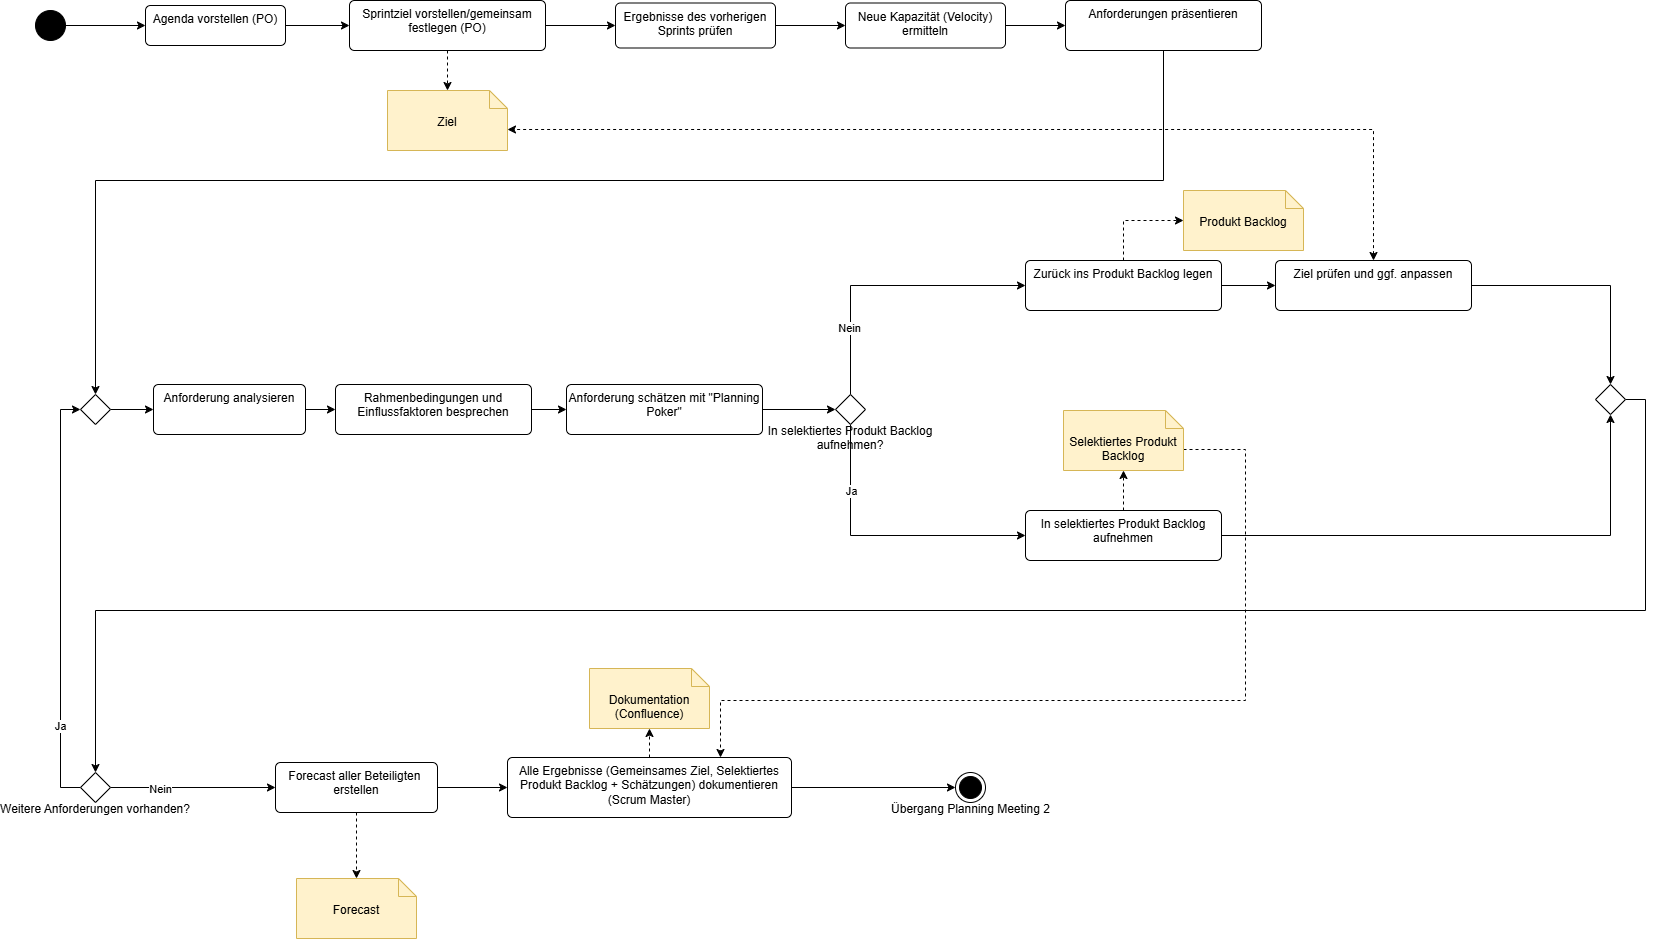

The diagram above was exported from draw.io. Its source (the exported page's mxGraphModel, read from the mxfile embedded in the PNG):
<mxGraphModel dx="2066" dy="1121" grid="1" gridSize="10" guides="1" tooltips="1" connect="1" arrows="1" fold="1" page="1" pageScale="1" pageWidth="827" pageHeight="1169" math="0" shadow="0">
  <root>
    <mxCell id="0" />
    <mxCell id="1" parent="0" />
    <mxCell id="yjNRjORKH7xYvhHbo6G5-21" style="edgeStyle=orthogonalEdgeStyle;rounded=0;orthogonalLoop=1;jettySize=auto;html=1;exitX=1;exitY=0.5;exitDx=0;exitDy=0;entryX=0;entryY=0.5;entryDx=0;entryDy=0;" parent="1" source="yjNRjORKH7xYvhHbo6G5-1" target="yjNRjORKH7xYvhHbo6G5-4" edge="1">
      <mxGeometry relative="1" as="geometry" />
    </mxCell>
    <mxCell id="yjNRjORKH7xYvhHbo6G5-1" value="" style="ellipse;fillColor=strokeColor;html=1;" parent="1" vertex="1">
      <mxGeometry x="100" y="140" width="30" height="30" as="geometry" />
    </mxCell>
    <mxCell id="yjNRjORKH7xYvhHbo6G5-39" style="edgeStyle=orthogonalEdgeStyle;rounded=0;orthogonalLoop=1;jettySize=auto;html=1;exitX=1;exitY=0.5;exitDx=0;exitDy=0;entryX=0;entryY=0.5;entryDx=0;entryDy=0;" parent="1" source="yjNRjORKH7xYvhHbo6G5-4" target="yjNRjORKH7xYvhHbo6G5-19" edge="1">
      <mxGeometry relative="1" as="geometry" />
    </mxCell>
    <mxCell id="yjNRjORKH7xYvhHbo6G5-4" value="Agenda vorstellen (PO)" style="html=1;align=center;verticalAlign=top;rounded=1;absoluteArcSize=1;arcSize=10;dashed=0;whiteSpace=wrap;fillColor=default;" parent="1" vertex="1">
      <mxGeometry x="210" y="135" width="140" height="40" as="geometry" />
    </mxCell>
    <mxCell id="yjNRjORKH7xYvhHbo6G5-41" style="edgeStyle=orthogonalEdgeStyle;rounded=0;orthogonalLoop=1;jettySize=auto;html=1;exitX=1;exitY=0.5;exitDx=0;exitDy=0;entryX=0;entryY=0.5;entryDx=0;entryDy=0;" parent="1" source="yjNRjORKH7xYvhHbo6G5-13" target="yjNRjORKH7xYvhHbo6G5-15" edge="1">
      <mxGeometry relative="1" as="geometry" />
    </mxCell>
    <mxCell id="yjNRjORKH7xYvhHbo6G5-13" value="Ergebnisse des vorherigen Sprints prüfen" style="html=1;align=center;verticalAlign=top;rounded=1;absoluteArcSize=1;arcSize=10;dashed=0;whiteSpace=wrap;fillColor=default;" parent="1" vertex="1">
      <mxGeometry x="680" y="132.5" width="160" height="45" as="geometry" />
    </mxCell>
    <mxCell id="yjNRjORKH7xYvhHbo6G5-42" style="edgeStyle=orthogonalEdgeStyle;rounded=0;orthogonalLoop=1;jettySize=auto;html=1;exitX=1;exitY=0.5;exitDx=0;exitDy=0;entryX=0;entryY=0.5;entryDx=0;entryDy=0;" parent="1" source="yjNRjORKH7xYvhHbo6G5-15" target="yjNRjORKH7xYvhHbo6G5-32" edge="1">
      <mxGeometry relative="1" as="geometry" />
    </mxCell>
    <mxCell id="yjNRjORKH7xYvhHbo6G5-15" value="Neue Kapazität (Velocity) ermitteln" style="html=1;align=center;verticalAlign=top;rounded=1;absoluteArcSize=1;arcSize=10;dashed=0;whiteSpace=wrap;fillColor=default;" parent="1" vertex="1">
      <mxGeometry x="910" y="132.5" width="160" height="45" as="geometry" />
    </mxCell>
    <mxCell id="yjNRjORKH7xYvhHbo6G5-40" style="edgeStyle=orthogonalEdgeStyle;rounded=0;orthogonalLoop=1;jettySize=auto;html=1;exitX=1;exitY=0.5;exitDx=0;exitDy=0;entryX=0;entryY=0.5;entryDx=0;entryDy=0;" parent="1" source="yjNRjORKH7xYvhHbo6G5-19" target="yjNRjORKH7xYvhHbo6G5-13" edge="1">
      <mxGeometry relative="1" as="geometry" />
    </mxCell>
    <mxCell id="yjNRjORKH7xYvhHbo6G5-19" value="Sprintziel vorstellen/gemeinsam festlegen (PO)" style="html=1;align=center;verticalAlign=top;rounded=1;absoluteArcSize=1;arcSize=10;dashed=0;whiteSpace=wrap;fillColor=default;" parent="1" vertex="1">
      <mxGeometry x="414" y="130" width="196" height="50" as="geometry" />
    </mxCell>
    <mxCell id="yjNRjORKH7xYvhHbo6G5-46" style="edgeStyle=orthogonalEdgeStyle;rounded=0;orthogonalLoop=1;jettySize=auto;html=1;exitX=0.5;exitY=1;exitDx=0;exitDy=0;entryX=0.5;entryY=0;entryDx=0;entryDy=0;" parent="1" source="yjNRjORKH7xYvhHbo6G5-32" target="yjNRjORKH7xYvhHbo6G5-43" edge="1">
      <mxGeometry relative="1" as="geometry">
        <Array as="points">
          <mxPoint x="1228" y="310" />
          <mxPoint x="160" y="310" />
        </Array>
      </mxGeometry>
    </mxCell>
    <mxCell id="yjNRjORKH7xYvhHbo6G5-32" value="Anforderungen präsentieren" style="html=1;align=center;verticalAlign=top;rounded=1;absoluteArcSize=1;arcSize=10;dashed=0;whiteSpace=wrap;fillColor=default;" parent="1" vertex="1">
      <mxGeometry x="1130" y="130" width="196" height="50" as="geometry" />
    </mxCell>
    <mxCell id="yjNRjORKH7xYvhHbo6G5-49" style="edgeStyle=orthogonalEdgeStyle;rounded=0;orthogonalLoop=1;jettySize=auto;html=1;exitX=1;exitY=0.5;exitDx=0;exitDy=0;entryX=0;entryY=0.5;entryDx=0;entryDy=0;" parent="1" source="yjNRjORKH7xYvhHbo6G5-43" target="yjNRjORKH7xYvhHbo6G5-48" edge="1">
      <mxGeometry relative="1" as="geometry" />
    </mxCell>
    <mxCell id="yjNRjORKH7xYvhHbo6G5-43" value="" style="rhombus;" parent="1" vertex="1">
      <mxGeometry x="145" y="524" width="30" height="30" as="geometry" />
    </mxCell>
    <mxCell id="3H0vRJaZfKkZh77lX4yX-14" style="edgeStyle=orthogonalEdgeStyle;rounded=0;orthogonalLoop=1;jettySize=auto;html=1;exitX=1;exitY=0.5;exitDx=0;exitDy=0;entryX=0;entryY=0.5;entryDx=0;entryDy=0;" edge="1" parent="1" source="yjNRjORKH7xYvhHbo6G5-48" target="3H0vRJaZfKkZh77lX4yX-13">
      <mxGeometry relative="1" as="geometry" />
    </mxCell>
    <mxCell id="yjNRjORKH7xYvhHbo6G5-48" value="Anforderung analysieren" style="html=1;align=center;verticalAlign=top;rounded=1;absoluteArcSize=1;arcSize=10;dashed=0;whiteSpace=wrap;fillColor=default;" parent="1" vertex="1">
      <mxGeometry x="218" y="514" width="152" height="50" as="geometry" />
    </mxCell>
    <mxCell id="yjNRjORKH7xYvhHbo6G5-57" style="edgeStyle=orthogonalEdgeStyle;rounded=0;orthogonalLoop=1;jettySize=auto;html=1;exitX=1;exitY=0.5;exitDx=0;exitDy=0;entryX=0;entryY=0.5;entryDx=0;entryDy=0;" parent="1" source="yjNRjORKH7xYvhHbo6G5-52" target="yjNRjORKH7xYvhHbo6G5-55" edge="1">
      <mxGeometry relative="1" as="geometry" />
    </mxCell>
    <mxCell id="yjNRjORKH7xYvhHbo6G5-52" value="Anforderung schätzen mit &quot;Planning Poker&quot;" style="html=1;align=center;verticalAlign=top;rounded=1;absoluteArcSize=1;arcSize=10;dashed=0;whiteSpace=wrap;fillColor=default;" parent="1" vertex="1">
      <mxGeometry x="631" y="514" width="196" height="50" as="geometry" />
    </mxCell>
    <mxCell id="yjNRjORKH7xYvhHbo6G5-61" style="edgeStyle=orthogonalEdgeStyle;rounded=0;orthogonalLoop=1;jettySize=auto;html=1;exitX=0.5;exitY=1;exitDx=0;exitDy=0;entryX=0;entryY=0.5;entryDx=0;entryDy=0;" parent="1" source="yjNRjORKH7xYvhHbo6G5-55" target="yjNRjORKH7xYvhHbo6G5-60" edge="1">
      <mxGeometry relative="1" as="geometry" />
    </mxCell>
    <mxCell id="yjNRjORKH7xYvhHbo6G5-62" value="Ja" style="edgeLabel;html=1;align=center;verticalAlign=middle;resizable=0;points=[];" parent="yjNRjORKH7xYvhHbo6G5-61" vertex="1" connectable="0">
      <mxGeometry x="0.2" y="3" relative="1" as="geometry">
        <mxPoint x="-61" y="-42" as="offset" />
      </mxGeometry>
    </mxCell>
    <mxCell id="3H0vRJaZfKkZh77lX4yX-2" style="edgeStyle=orthogonalEdgeStyle;rounded=0;orthogonalLoop=1;jettySize=auto;html=1;exitX=0.5;exitY=0;exitDx=0;exitDy=0;entryX=0;entryY=0.5;entryDx=0;entryDy=0;" edge="1" parent="1" source="yjNRjORKH7xYvhHbo6G5-55" target="yjNRjORKH7xYvhHbo6G5-64">
      <mxGeometry relative="1" as="geometry" />
    </mxCell>
    <mxCell id="3H0vRJaZfKkZh77lX4yX-3" value="Nein" style="edgeLabel;html=1;align=center;verticalAlign=middle;resizable=0;points=[];" vertex="1" connectable="0" parent="3H0vRJaZfKkZh77lX4yX-2">
      <mxGeometry x="-0.527" y="2" relative="1" as="geometry">
        <mxPoint as="offset" />
      </mxGeometry>
    </mxCell>
    <mxCell id="yjNRjORKH7xYvhHbo6G5-55" value="&#10;&#10;&#10;&#10;In selektiertes Produkt Backlog&#10;aufnehmen?" style="rhombus;" parent="1" vertex="1">
      <mxGeometry x="900" y="524" width="30" height="30" as="geometry" />
    </mxCell>
    <mxCell id="yjNRjORKH7xYvhHbo6G5-73" style="edgeStyle=orthogonalEdgeStyle;rounded=0;orthogonalLoop=1;jettySize=auto;html=1;exitX=1;exitY=0.5;exitDx=0;exitDy=0;entryX=0.5;entryY=1;entryDx=0;entryDy=0;" parent="1" source="yjNRjORKH7xYvhHbo6G5-60" target="yjNRjORKH7xYvhHbo6G5-71" edge="1">
      <mxGeometry relative="1" as="geometry" />
    </mxCell>
    <mxCell id="yjNRjORKH7xYvhHbo6G5-70" style="edgeStyle=orthogonalEdgeStyle;rounded=0;orthogonalLoop=1;jettySize=auto;html=1;exitX=1;exitY=0.5;exitDx=0;exitDy=0;entryX=0;entryY=0.5;entryDx=0;entryDy=0;" parent="1" source="yjNRjORKH7xYvhHbo6G5-64" target="yjNRjORKH7xYvhHbo6G5-69" edge="1">
      <mxGeometry relative="1" as="geometry" />
    </mxCell>
    <mxCell id="yjNRjORKH7xYvhHbo6G5-64" value="Zurück ins Produkt Backlog legen" style="html=1;align=center;verticalAlign=top;rounded=1;absoluteArcSize=1;arcSize=10;dashed=0;whiteSpace=wrap;fillColor=default;" parent="1" vertex="1">
      <mxGeometry x="1090" y="390" width="196" height="50" as="geometry" />
    </mxCell>
    <mxCell id="yjNRjORKH7xYvhHbo6G5-72" style="edgeStyle=orthogonalEdgeStyle;rounded=0;orthogonalLoop=1;jettySize=auto;html=1;exitX=1;exitY=0.5;exitDx=0;exitDy=0;entryX=0.5;entryY=0;entryDx=0;entryDy=0;" parent="1" source="yjNRjORKH7xYvhHbo6G5-69" target="yjNRjORKH7xYvhHbo6G5-71" edge="1">
      <mxGeometry relative="1" as="geometry" />
    </mxCell>
    <mxCell id="yjNRjORKH7xYvhHbo6G5-69" value="Ziel prüfen und ggf. anpassen" style="html=1;align=center;verticalAlign=top;rounded=1;absoluteArcSize=1;arcSize=10;dashed=0;whiteSpace=wrap;fillColor=default;" parent="1" vertex="1">
      <mxGeometry x="1340" y="390" width="196" height="50" as="geometry" />
    </mxCell>
    <mxCell id="yjNRjORKH7xYvhHbo6G5-75" style="edgeStyle=orthogonalEdgeStyle;rounded=0;orthogonalLoop=1;jettySize=auto;html=1;exitX=1;exitY=0.5;exitDx=0;exitDy=0;entryX=0.5;entryY=0;entryDx=0;entryDy=0;" parent="1" source="yjNRjORKH7xYvhHbo6G5-71" target="yjNRjORKH7xYvhHbo6G5-74" edge="1">
      <mxGeometry relative="1" as="geometry">
        <Array as="points">
          <mxPoint x="1710" y="529" />
          <mxPoint x="1710" y="740" />
          <mxPoint x="160" y="740" />
        </Array>
      </mxGeometry>
    </mxCell>
    <mxCell id="yjNRjORKH7xYvhHbo6G5-71" value="" style="rhombus;" parent="1" vertex="1">
      <mxGeometry x="1660" y="514" width="30" height="30" as="geometry" />
    </mxCell>
    <mxCell id="3H0vRJaZfKkZh77lX4yX-7" style="edgeStyle=orthogonalEdgeStyle;rounded=0;orthogonalLoop=1;jettySize=auto;html=1;exitX=0;exitY=0.5;exitDx=0;exitDy=0;entryX=0;entryY=0.5;entryDx=0;entryDy=0;" edge="1" parent="1" source="yjNRjORKH7xYvhHbo6G5-74" target="yjNRjORKH7xYvhHbo6G5-43">
      <mxGeometry relative="1" as="geometry" />
    </mxCell>
    <mxCell id="3H0vRJaZfKkZh77lX4yX-8" value="Ja" style="edgeLabel;html=1;align=center;verticalAlign=middle;resizable=0;points=[];" vertex="1" connectable="0" parent="3H0vRJaZfKkZh77lX4yX-7">
      <mxGeometry x="-0.6099" y="1" relative="1" as="geometry">
        <mxPoint as="offset" />
      </mxGeometry>
    </mxCell>
    <mxCell id="3H0vRJaZfKkZh77lX4yX-9" style="edgeStyle=orthogonalEdgeStyle;rounded=0;orthogonalLoop=1;jettySize=auto;html=1;exitX=1;exitY=0.5;exitDx=0;exitDy=0;entryX=0;entryY=0.5;entryDx=0;entryDy=0;" edge="1" parent="1" source="yjNRjORKH7xYvhHbo6G5-74" target="yjNRjORKH7xYvhHbo6G5-85">
      <mxGeometry relative="1" as="geometry" />
    </mxCell>
    <mxCell id="3H0vRJaZfKkZh77lX4yX-12" value="Nein" style="edgeLabel;html=1;align=center;verticalAlign=middle;resizable=0;points=[];" vertex="1" connectable="0" parent="3H0vRJaZfKkZh77lX4yX-9">
      <mxGeometry x="-0.4061" y="-1" relative="1" as="geometry">
        <mxPoint as="offset" />
      </mxGeometry>
    </mxCell>
    <mxCell id="yjNRjORKH7xYvhHbo6G5-74" value="&#10;&#10;&#10;Weitere Anforderungen vorhanden?" style="rhombus;" parent="1" vertex="1">
      <mxGeometry x="145" y="902" width="30" height="30" as="geometry" />
    </mxCell>
    <mxCell id="yjNRjORKH7xYvhHbo6G5-88" style="edgeStyle=orthogonalEdgeStyle;rounded=0;orthogonalLoop=1;jettySize=auto;html=1;exitX=1;exitY=0.5;exitDx=0;exitDy=0;entryX=0;entryY=0.5;entryDx=0;entryDy=0;" parent="1" source="yjNRjORKH7xYvhHbo6G5-80" target="yjNRjORKH7xYvhHbo6G5-87" edge="1">
      <mxGeometry relative="1" as="geometry" />
    </mxCell>
    <mxCell id="yjNRjORKH7xYvhHbo6G5-80" value="Alle Ergebnisse (Gemeinsames Ziel, Selektiertes Produkt Backlog + Schätzungen) dokumentieren&lt;br&gt;(Scrum Master)" style="html=1;align=center;verticalAlign=top;rounded=1;absoluteArcSize=1;arcSize=10;dashed=0;whiteSpace=wrap;fillColor=default;" parent="1" vertex="1">
      <mxGeometry x="572" y="887" width="284" height="60" as="geometry" />
    </mxCell>
    <mxCell id="yjNRjORKH7xYvhHbo6G5-81" value="Ziel" style="shape=note2;boundedLbl=1;whiteSpace=wrap;html=1;size=18;verticalAlign=top;align=center;fillColor=#fff2cc;strokeColor=#d6b656;" parent="1" vertex="1">
      <mxGeometry x="452" y="220" width="120" height="60" as="geometry" />
    </mxCell>
    <mxCell id="yjNRjORKH7xYvhHbo6G5-82" style="edgeStyle=orthogonalEdgeStyle;rounded=0;orthogonalLoop=1;jettySize=auto;html=1;exitX=0.5;exitY=1;exitDx=0;exitDy=0;entryX=0.5;entryY=0;entryDx=0;entryDy=0;entryPerimeter=0;dashed=1;" parent="1" source="yjNRjORKH7xYvhHbo6G5-19" target="yjNRjORKH7xYvhHbo6G5-81" edge="1">
      <mxGeometry relative="1" as="geometry" />
    </mxCell>
    <mxCell id="yjNRjORKH7xYvhHbo6G5-86" style="edgeStyle=orthogonalEdgeStyle;rounded=0;orthogonalLoop=1;jettySize=auto;html=1;exitX=1;exitY=0.5;exitDx=0;exitDy=0;entryX=0;entryY=0.5;entryDx=0;entryDy=0;" parent="1" source="yjNRjORKH7xYvhHbo6G5-85" target="yjNRjORKH7xYvhHbo6G5-80" edge="1">
      <mxGeometry relative="1" as="geometry" />
    </mxCell>
    <mxCell id="yjNRjORKH7xYvhHbo6G5-85" value="Forecast aller Beteiligten&amp;nbsp; erstellen" style="html=1;align=center;verticalAlign=top;rounded=1;absoluteArcSize=1;arcSize=10;dashed=0;whiteSpace=wrap;" parent="1" vertex="1">
      <mxGeometry x="340" y="892" width="162" height="50" as="geometry" />
    </mxCell>
    <mxCell id="yjNRjORKH7xYvhHbo6G5-87" value="&lt;div&gt;&lt;br&gt;&lt;/div&gt;&lt;div&gt;&lt;br&gt;&lt;/div&gt;&lt;div&gt;&lt;br&gt;&lt;/div&gt;&lt;div&gt;Übergang Planning Meeting 2&lt;/div&gt;" style="ellipse;html=1;shape=endState;fillColor=strokeColor;" parent="1" vertex="1">
      <mxGeometry x="1020" y="902" width="30" height="30" as="geometry" />
    </mxCell>
    <mxCell id="3H0vRJaZfKkZh77lX4yX-11" style="edgeStyle=orthogonalEdgeStyle;rounded=0;orthogonalLoop=1;jettySize=auto;html=1;exitX=0;exitY=0;exitDx=120;exitDy=39;exitPerimeter=0;entryX=0.75;entryY=0;entryDx=0;entryDy=0;dashed=1;" edge="1" parent="1" source="yjNRjORKH7xYvhHbo6G5-89" target="yjNRjORKH7xYvhHbo6G5-80">
      <mxGeometry relative="1" as="geometry">
        <Array as="points">
          <mxPoint x="1310" y="579" />
          <mxPoint x="1310" y="830" />
          <mxPoint x="785" y="830" />
        </Array>
      </mxGeometry>
    </mxCell>
    <mxCell id="yjNRjORKH7xYvhHbo6G5-89" value="Selektiertes Produkt Backlog" style="shape=note2;boundedLbl=1;whiteSpace=wrap;html=1;size=18;verticalAlign=top;align=center;fillColor=#fff2cc;strokeColor=#d6b656;" parent="1" vertex="1">
      <mxGeometry x="1128" y="540" width="120" height="60" as="geometry" />
    </mxCell>
    <mxCell id="yjNRjORKH7xYvhHbo6G5-90" style="edgeStyle=orthogonalEdgeStyle;rounded=0;orthogonalLoop=1;jettySize=auto;html=1;exitX=0.5;exitY=0;exitDx=0;exitDy=0;entryX=0.5;entryY=1;entryDx=0;entryDy=0;entryPerimeter=0;dashed=1;" parent="1" source="yjNRjORKH7xYvhHbo6G5-60" target="yjNRjORKH7xYvhHbo6G5-89" edge="1">
      <mxGeometry relative="1" as="geometry" />
    </mxCell>
    <mxCell id="yjNRjORKH7xYvhHbo6G5-91" value="Produkt Backlog" style="shape=note2;boundedLbl=1;whiteSpace=wrap;html=1;size=18;verticalAlign=top;align=center;fillColor=#fff2cc;strokeColor=#d6b656;" parent="1" vertex="1">
      <mxGeometry x="1248" y="320" width="120" height="60" as="geometry" />
    </mxCell>
    <mxCell id="yjNRjORKH7xYvhHbo6G5-92" style="edgeStyle=orthogonalEdgeStyle;rounded=0;orthogonalLoop=1;jettySize=auto;html=1;exitX=0.5;exitY=0;exitDx=0;exitDy=0;entryX=0;entryY=0.5;entryDx=0;entryDy=0;entryPerimeter=0;dashed=1;" parent="1" source="yjNRjORKH7xYvhHbo6G5-64" target="yjNRjORKH7xYvhHbo6G5-91" edge="1">
      <mxGeometry relative="1" as="geometry" />
    </mxCell>
    <mxCell id="yjNRjORKH7xYvhHbo6G5-93" value="Forecast" style="shape=note2;boundedLbl=1;whiteSpace=wrap;html=1;size=18;verticalAlign=top;align=center;fillColor=#fff2cc;strokeColor=#d6b656;" parent="1" vertex="1">
      <mxGeometry x="361" y="1008" width="120" height="60" as="geometry" />
    </mxCell>
    <mxCell id="yjNRjORKH7xYvhHbo6G5-94" style="edgeStyle=orthogonalEdgeStyle;rounded=0;orthogonalLoop=1;jettySize=auto;html=1;exitX=0.5;exitY=1;exitDx=0;exitDy=0;entryX=0.5;entryY=0;entryDx=0;entryDy=0;entryPerimeter=0;dashed=1;" parent="1" source="yjNRjORKH7xYvhHbo6G5-85" target="yjNRjORKH7xYvhHbo6G5-93" edge="1">
      <mxGeometry relative="1" as="geometry" />
    </mxCell>
    <mxCell id="yjNRjORKH7xYvhHbo6G5-98" value="Dokumentation&lt;br&gt;(Confluence)" style="shape=note2;boundedLbl=1;whiteSpace=wrap;html=1;size=18;verticalAlign=top;align=center;fillColor=#fff2cc;strokeColor=#d6b656;" parent="1" vertex="1">
      <mxGeometry x="654" y="798" width="120" height="60" as="geometry" />
    </mxCell>
    <mxCell id="yjNRjORKH7xYvhHbo6G5-60" value="In selektiertes Produkt Backlog aufnehmen" style="html=1;align=center;verticalAlign=top;rounded=1;absoluteArcSize=1;arcSize=10;dashed=0;whiteSpace=wrap;fillColor=default;" parent="1" vertex="1">
      <mxGeometry x="1090" y="640" width="196" height="50" as="geometry" />
    </mxCell>
    <mxCell id="3H0vRJaZfKkZh77lX4yX-4" style="edgeStyle=orthogonalEdgeStyle;rounded=0;orthogonalLoop=1;jettySize=auto;html=1;exitX=0.5;exitY=0;exitDx=0;exitDy=0;entryX=0;entryY=0;entryDx=120;entryDy=39;entryPerimeter=0;startArrow=classic;startFill=1;dashed=1;" edge="1" parent="1" source="yjNRjORKH7xYvhHbo6G5-69" target="yjNRjORKH7xYvhHbo6G5-81">
      <mxGeometry relative="1" as="geometry" />
    </mxCell>
    <mxCell id="3H0vRJaZfKkZh77lX4yX-10" style="edgeStyle=orthogonalEdgeStyle;rounded=0;orthogonalLoop=1;jettySize=auto;html=1;exitX=0.5;exitY=0;exitDx=0;exitDy=0;entryX=0.5;entryY=1;entryDx=0;entryDy=0;entryPerimeter=0;dashed=1;" edge="1" parent="1" source="yjNRjORKH7xYvhHbo6G5-80" target="yjNRjORKH7xYvhHbo6G5-98">
      <mxGeometry relative="1" as="geometry" />
    </mxCell>
    <mxCell id="3H0vRJaZfKkZh77lX4yX-15" style="edgeStyle=orthogonalEdgeStyle;rounded=0;orthogonalLoop=1;jettySize=auto;html=1;exitX=1;exitY=0.5;exitDx=0;exitDy=0;entryX=0;entryY=0.5;entryDx=0;entryDy=0;" edge="1" parent="1" source="3H0vRJaZfKkZh77lX4yX-13" target="yjNRjORKH7xYvhHbo6G5-52">
      <mxGeometry relative="1" as="geometry" />
    </mxCell>
    <mxCell id="3H0vRJaZfKkZh77lX4yX-13" value="Rahmenbedingungen und Einflussfaktoren besprechen" style="html=1;align=center;verticalAlign=top;rounded=1;absoluteArcSize=1;arcSize=10;dashed=0;whiteSpace=wrap;fillColor=default;" vertex="1" parent="1">
      <mxGeometry x="400" y="514" width="196" height="50" as="geometry" />
    </mxCell>
  </root>
</mxGraphModel>